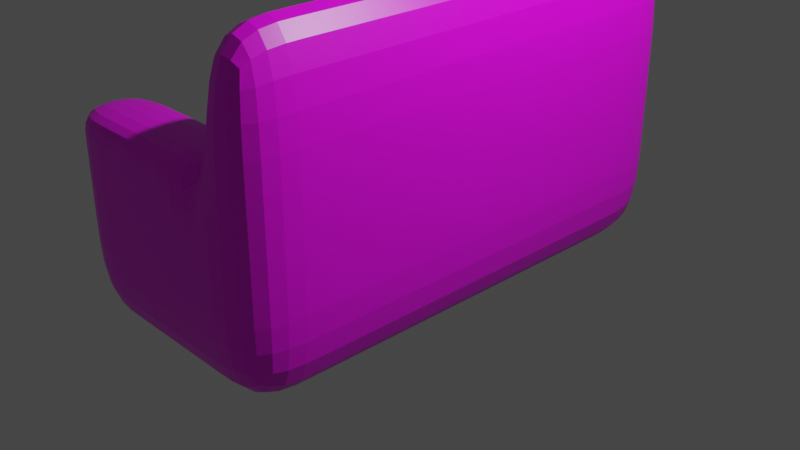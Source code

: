 # Source: Sof_Blender.blend  (saved by Blender 2.93.20; exported with 4.5.12 LTS)
import bpy
from mathutils import Matrix  # noqa: F401  (used for matrix-valued properties, if any)

bpy.ops.wm.read_factory_settings(use_empty=True)
scene = bpy.context.scene
scene.name = 'Scene'

# ---- collections
col_collection = bpy.data.collections.new('Collection'); scene.collection.children.link(col_collection)

# ---- images (referenced by path relative to the original .blend; pixels are not part of the script)
import os
ASSET_DIR = os.environ.get("B2B_ASSET_DIR", "")  # directory of the original .blend (textures are referenced by path, not embedded)
HERE = os.path.dirname(os.path.abspath(__file__))  # packed textures are extracted next to this script under _unpacked/

def load_image(name, relpath, width, height, colorspace="sRGB"):
    """Load a texture the original file referenced (path relative to the .blend, or extracted next to this script)."""
    p = next((c for c in (os.path.join(HERE, relpath), os.path.join(ASSET_DIR, relpath)) if relpath and os.path.exists(c)), "")
    if p:
        img = bpy.data.images.load(p, check_existing=True)
        img.name = name
    else:  # same state as the original file: an image datablock whose file is absent (Cycles renders it pink)
        img = bpy.data.images.new(name, width, height)
        img.source = "FILE"
        img.filepath = "//" + (relpath or name)
    img.colorspace_settings.name = colorspace
    return img
img_texturasofa_jpg = load_image('texturaSofa.jpg', 'texturaSofa.jpg', 1024, 1024, 'sRGB')

# ---- materials (node trees are filled in below, after node groups)
mat_material = bpy.data.materials.new('Material')
mat_material.alpha_threshold = 0.0
mat_material.use_transparent_shadow = False
mat_material.line_color = (0.0, 0.0, 0.0, 1.0)
mat_material_001 = bpy.data.materials.new('Material.001')
mat_material_001.use_transparent_shadow = False

# ---- material node trees
mat_material.use_nodes = True; mat_material.node_tree.nodes.clear()
_N = mat_material.node_tree.nodes; _L = mat_material.node_tree.links
n0 = _N.new('ShaderNodeOutputMaterial'); n0.name = 'Material Output'; n0.location = (300, 300)
n1 = _N.new('ShaderNodeBsdfPrincipled'); n1.name = 'Principled BSDF'; n1.location = (10, 300)
n1.distribution = 'GGX'
n1.subsurface_method = 'BURLEY'
n1.inputs[2].default_value = 0.4
n1.inputs[3].default_value = 1.45
n1.inputs[27].default_value = (0.0, 0.0, 0.0, 1.0)
n2 = _N.new('ShaderNodeTexImage'); n2.name = 'Image Texture'; n2.location = (-280, 280)
n2.image = img_texturasofa_jpg
_L.new(n1.outputs[0], n0.inputs[0])
_L.new(n2.outputs[0], n1.inputs[0])
n0.is_active_output = True
mat_material_001.use_nodes = True; mat_material_001.node_tree.nodes.clear()
_N = mat_material_001.node_tree.nodes; _L = mat_material_001.node_tree.links
n0 = _N.new('ShaderNodeBsdfPrincipled'); n0.name = 'Principled BSDF'; n0.location = (10, 300)
n0.distribution = 'GGX'
n0.subsurface_method = 'BURLEY'
n0.inputs[0].default_value = (0.02038, 0.02038, 0.02038, 1.0)
n0.inputs[3].default_value = 1.45
n0.inputs[27].default_value = (0.0, 0.0, 0.0, 1.0)
n0.inputs[28].default_value = 1.0
n1 = _N.new('ShaderNodeOutputMaterial'); n1.name = 'Material Output'; n1.location = (300, 300)
_L.new(n0.outputs[0], n1.inputs[0])
n1.is_active_output = True

# ---- world
world_world = bpy.data.worlds.new('World'); scene.world = world_world
world_world.use_nodes = True; world_world.node_tree.nodes.clear()
_N = world_world.node_tree.nodes; _L = world_world.node_tree.links
n0 = _N.new('ShaderNodeOutputWorld'); n0.name = 'World Output'; n0.location = (300, 300)
n1 = _N.new('ShaderNodeBackground'); n1.name = 'Background'; n1.location = (10, 300)
n1.inputs[0].default_value = (0.05088, 0.05088, 0.05088, 1.0)
_L.new(n1.outputs[0], n0.inputs[0])
n0.is_active_output = True
world_world.color = (0.05088, 0.05088, 0.05088)
world_world.use_sun_shadow = False
world_world.sun_shadow_jitter_overblur = 0.0

# ---- cameras
cam_camera = bpy.data.cameras.new('Camera')
cam_camera.clip_end = 100.0
cam_camera.ortho_scale = 7.314

# ---- lights
light_light = bpy.data.lights.new('Light', 'POINT')
light_light.transmission_factor = 0.0
light_light.energy = 1000.0
light_light.shadow_soft_size = 0.1
light_light.shadow_maximum_resolution = 0.006
light_light.use_absolute_resolution = True

# ---- meshes
me_cube = bpy.data.meshes.new('Cube')
me_cube.from_pydata([(1.0, 1.0, 1.0), (1.0, 1.0, -1.0), (1.0, -1.0, 1.0), (1.0, -1.0, -1.0), (-1.0, 1.0, 1.0), (-1.0, 1.0, -1.0), (-1.0, -1.0, 1.0), (-1.0, -1.0, -1.0), (-1.0, 0.7143, -1.0), (-1.0, 0.4286, -1.0), (-1.0, 0.1429, -1.0), (-1.0, -0.1429, -1.0), (-1.0, -0.4286, -1.0), (-1.0, -0.7143, -1.0), (1.0, 0.7143, 1.0), (1.0, 0.4286, 1.0), (1.0, 0.1429, 1.0), (1.0, -0.1429, 1.0), (1.0, -0.4286, 1.0), (1.0, -0.7143, 1.0), (-1.0, -0.7143, 1.0), (-1.0, -0.4286, 1.0), (-1.0, -0.1429, 1.0), (-1.0, 0.1429, 1.0), (-1.0, 0.4286, 1.0), (-1.0, 0.7143, 1.0), (1.0, -0.7143, -1.0), (1.0, -0.4286, -1.0), (1.0, -0.1429, -1.0), (1.0, 0.1429, -1.0), (1.0, 0.4286, -1.0), (1.0, 0.7143, -1.0), (0.5, 1.0, -1.0), (0.0, 1.0, -1.0), (-0.5, 1.0, -1.0), (0.5, -1.0, 1.0), (0.0, -1.0, 1.0), (-0.5, -1.0, 1.0), (-0.5, -1.0, -1.0), (0.0, -1.0, -1.0), (0.5, -1.0, -1.0), (-0.5, 1.0, 1.0), (0.0, 1.0, 1.0), (0.5, 1.0, 1.0), (0.5, 0.7143, -1.0), (0.0, 0.7143, -1.0), (-0.5, 0.7143, -1.0), (0.5, 0.4286, -1.0), (0.0, 0.4286, -1.0), (-0.5, 0.4286, -1.0), (0.5, 0.1429, -1.0), (0.0, 0.1429, -1.0), (-0.5, 0.1429, -1.0), (0.5, -0.1429, -1.0), (0.0, -0.1429, -1.0), (-0.5, -0.1429, -1.0), (0.5, -0.4286, -1.0), (0.0, -0.4286, -1.0), (-0.5, -0.4286, -1.0), (0.5, -0.7143, -1.0), (0.0, -0.7143, -1.0), (-0.5, -0.7143, -1.0), (-0.5, 0.7143, 1.0), (0.0, 0.7143, 1.0), (0.5, 0.7143, 1.0), (-0.5, 0.4286, 1.0), (0.0, 0.4286, 1.0), (0.5, 0.4286, 1.0), (-0.5, 0.1429, 1.0), (0.0, 0.1429, 1.0), (0.5, 0.1429, 1.0), (-0.5, -0.1429, 1.0), (0.0, -0.1429, 1.0), (0.5, -0.1429, 1.0), (-0.5, -0.4286, 1.0), (0.0, -0.4286, 1.0), (0.5, -0.4286, 1.0), (-0.5, -0.7143, 1.0), (0.0, -0.7143, 1.0), (0.5, -0.7143, 1.0), (-0.5, -1.0, 2.198), (-1.0, -1.0, 2.198), (1.0, -0.7143, 2.198), (1.0, -1.0, 2.198), (-1.0, 0.7143, 2.198), (-1.0, 1.0, 2.198), (0.5, 1.0, 2.198), (1.0, 1.0, 2.198), (1.0, 0.7143, 2.198), (1.0, 0.4286, 2.198), (1.0, 0.1429, 2.198), (1.0, -0.1429, 2.198), (1.0, -0.4286, 2.198), (-1.0, -0.7143, 2.198), (0.5, 0.7143, 2.198), (0.5, 0.4286, 2.198), (0.5, 0.1429, 2.198), (0.5, -0.1429, 2.198), (0.5, -0.4286, 2.198), (0.5, -0.7143, 2.198), (0.5, -1.0, 2.198), (0.0, -1.0, 2.198), (-0.5, 1.0, 2.198), (0.0, 1.0, 2.198), (-0.5, 0.7143, 2.198), (0.0, 0.7143, 2.198), (-0.5, -0.7143, 2.198), (0.0, -0.7143, 2.198), (1.0, -0.7143, 4.686), (1.0, -1.0, 4.686), (0.5, 1.0, 4.686), (1.0, 1.0, 4.686), (1.0, 0.7143, 4.686), (1.0, 0.4286, 4.686), (1.0, 0.1429, 4.686), (1.0, -0.1429, 4.686), (1.0, -0.4286, 4.686), (0.5, 0.7143, 4.686), (0.5, 0.4286, 4.686), (0.5, 0.1429, 4.686), (0.5, -0.1429, 4.686), (0.5, -0.4286, 4.686), (0.5, -0.7143, 4.686), (0.5, -1.0, 4.686), (-0.5, -1.0, 2.623), (-1.0, -1.0, 2.623), (-1.0, 0.7143, 2.623), (-1.0, 1.0, 2.623), (-1.0, -0.7143, 2.623), (0.5, -1.0, 2.623), (0.0, -1.0, 2.623), (-0.5, 1.0, 2.623), (0.0, 1.0, 2.623), (0.5, 1.0, 2.623), (-0.5, 0.7143, 2.623), (0.0, 0.7143, 2.623), (0.5, 0.7143, 2.623), (-0.5, -0.7143, 2.623), (0.0, -0.7143, 2.623), (0.5, -0.7143, 2.623)], [], [(63, 64, 94, 105), (38, 37, 6, 7), (8, 25, 4, 5), (59, 26, 3, 40), (26, 19, 2, 3), (32, 43, 0, 1), (1, 0, 14, 31), (31, 14, 15, 30), (30, 15, 16, 29), (29, 16, 17, 28), (28, 17, 18, 27), (27, 18, 19, 26), (32, 1, 31, 44), (44, 31, 30, 47), (47, 30, 29, 50), (50, 29, 28, 53), (53, 28, 27, 56), (56, 27, 26, 59), (7, 6, 20, 13), (13, 20, 21, 12), (12, 21, 22, 11), (11, 22, 23, 10), (10, 23, 24, 9), (9, 24, 25, 8), (37, 36, 101, 80), (62, 25, 24, 65), (65, 24, 23, 68), (68, 23, 22, 71), (71, 22, 21, 74), (74, 21, 20, 77), (77, 20, 93, 106), (76, 75, 78, 79), (75, 74, 77, 78), (20, 6, 81, 93), (73, 72, 75, 76), (72, 71, 74, 75), (62, 63, 105, 104), (70, 69, 72, 73), (69, 68, 71, 72), (36, 35, 100, 101), (67, 66, 69, 70), (66, 65, 68, 69), (0, 43, 86, 87), (64, 63, 66, 67), (63, 62, 65, 66), (67, 70, 96, 95), (19, 18, 92, 82), (25, 62, 104, 84), (12, 58, 61, 13), (58, 57, 60, 61), (57, 56, 59, 60), (11, 55, 58, 12), (55, 54, 57, 58), (54, 53, 56, 57), (10, 52, 55, 11), (52, 51, 54, 55), (51, 50, 53, 54), (9, 49, 52, 10), (49, 48, 51, 52), (48, 47, 50, 51), (8, 46, 49, 9), (46, 45, 48, 49), (45, 44, 47, 48), (5, 34, 46, 8), (34, 33, 45, 46), (33, 32, 44, 45), (5, 4, 41, 34), (34, 41, 42, 33), (33, 42, 43, 32), (13, 61, 38, 7), (61, 60, 39, 38), (60, 59, 40, 39), (3, 2, 35, 40), (40, 35, 36, 39), (39, 36, 37, 38), (35, 2, 83, 100), (4, 25, 84, 85), (18, 17, 91, 92), (86, 103, 132, 133), (103, 102, 131, 132), (98, 99, 122, 121), (90, 89, 113, 114), (89, 88, 112, 113), (86, 94, 117, 110), (88, 87, 111, 112), (94, 95, 118, 117), (99, 107, 138, 139), (102, 85, 127, 131), (87, 86, 110, 111), (107, 106, 137, 138), (94, 86, 133, 136), (78, 77, 106, 107), (64, 67, 95, 94), (79, 78, 107, 99), (76, 79, 99, 98), (41, 4, 85, 102), (42, 41, 102, 103), (73, 76, 98, 97), (43, 42, 103, 86), (14, 0, 87, 88), (15, 14, 88, 89), (6, 37, 80, 81), (16, 15, 89, 90), (70, 73, 97, 96), (2, 19, 82, 83), (17, 16, 90, 91), (116, 121, 122, 108), (115, 120, 121, 116), (114, 119, 120, 115), (113, 118, 119, 114), (112, 117, 118, 113), (111, 110, 117, 112), (108, 122, 123, 109), (91, 90, 114, 115), (99, 100, 123, 122), (97, 98, 121, 120), (92, 91, 115, 116), (83, 82, 108, 109), (96, 97, 120, 119), (82, 92, 116, 108), (100, 83, 109, 123), (95, 96, 119, 118), (137, 128, 125, 124), (131, 127, 126, 134), (133, 132, 135, 136), (132, 131, 134, 135), (139, 138, 130, 129), (138, 137, 124, 130), (100, 99, 139, 129), (81, 80, 124, 125), (84, 104, 134, 126), (104, 105, 135, 134), (85, 84, 126, 127), (93, 81, 125, 128), (105, 94, 136, 135), (101, 100, 129, 130), (106, 93, 128, 137), (80, 101, 130, 124)])
_uv = me_cube.uv_layers.new(name='UVMap')
_uv.uv.foreach_set('vector', [0.9548, 0.9999, 5.305e-05, 0.9999, 5.277e-05, 5.278e-05, 0.9548, 5.278e-05, 4.119e-05, 1.0, 4.084e-05, 4.083e-05, 0.9787, 4.083e-05, 0.9787, 1.0, 3.087e-05, 1.0, 3.239e-05, 3.091e-05, 0.9959, 3.088e-05, 0.9959, 1.0, 0.3813, 6.174e-05, 0.3813, 0.9999, 6.174e-05, 0.9999, 6.193e-05, 6.174e-05, 1.0, 0.9794, 4.629e-05, 0.9794, 4.625e-05, 4.627e-05, 1.0, 4.66e-05, 0.05529, 1.0, 0.05529, 4.083e-05, 0.9548, 4.083e-05, 0.9548, 1.0, 3.087e-05, 1.0, 3.266e-05, 3.091e-05, 1.004, 3.088e-05, 1.004, 1.0, 3.087e-05, 1.0, 3.243e-05, 3.088e-05, 1.018, 3.088e-05, 1.018, 1.0, -0.03446, 1.0, -0.03446, 3.088e-05, 1.001, 3.088e-05, 1.001, 1.0, 1.0, 1.015, 4.629e-05, 1.015, 4.625e-05, 4.627e-05, 1.0, 4.657e-05, 1.0, 1.055, 4.629e-05, 1.055, 4.625e-05, 4.627e-05, 1.0, 4.663e-05, 1.0, 0.9641, 4.625e-05, 0.9641, 4.625e-05, 4.627e-05, 1.0, 4.66e-05, 0.3813, 6.174e-05, 0.3813, 0.9999, 6.174e-05, 0.9999, 6.193e-05, 6.174e-05, 0.9999, 0.8564, 9.253e-05, 0.8564, 9.253e-05, 9.253e-05, 0.9999, 9.253e-05, 0.9999, 0.8564, 9.253e-05, 0.8564, 9.253e-05, 9.253e-05, 0.9999, 9.253e-05, 0.3813, 6.174e-05, 0.3813, 0.9999, 6.174e-05, 0.9999, 6.193e-05, 6.174e-05, 0.9999, 0.8564, 9.253e-05, 0.8564, 9.253e-05, 9.253e-05, 0.9999, 9.253e-05, 0.9999, 0.8564, 9.253e-05, 0.8564, 9.253e-05, 9.253e-05, 0.9999, 9.253e-05, 1.0, 0.9787, 4.625e-05, 0.9787, 4.625e-05, 4.627e-05, 1.0, 4.66e-05, 1.0, 0.9771, 4.629e-05, 0.9771, 4.625e-05, 4.627e-05, 1.0, 4.66e-05, 1.0, 0.9659, 4.629e-05, 0.9659, 4.625e-05, 4.627e-05, 1.0, 4.656e-05, 3.087e-05, 1.0, 3.264e-05, 3.088e-05, 0.99, 3.088e-05, 0.99, 1.0, 3.087e-05, 1.0, 3.237e-05, 3.088e-05, 0.9778, 3.088e-05, 0.9778, 1.0, 3.087e-05, 1.0, 3.264e-05, 3.091e-05, 0.9906, 3.088e-05, 0.9906, 1.0, 0.9612, 0.9999, 5.277e-05, 0.9999, 5.291e-05, 5.278e-05, 0.9612, 5.293e-05, 9.26e-05, 9.253e-05, 0.9999, 9.282e-05, 0.9999, 0.8564, 9.253e-05, 0.8564, 9.26e-05, 9.253e-05, 0.9999, 9.282e-05, 0.9999, 0.8564, 9.253e-05, 0.8564, 9.253e-05, 9.253e-05, 0.9999, 9.253e-05, 0.9999, 0.8564, 9.267e-05, 0.8564, 0.006462, -0.0001282, 0.8751, -0.0001282, 0.8751, 0.7438, 0.006462, 0.7438, 9.26e-05, 9.253e-05, 0.9999, 9.282e-05, 0.9999, 0.8564, 9.253e-05, 0.8564, 5.291e-05, 5.278e-05, 0.953, 5.284e-05, 0.953, 0.9999, 5.277e-05, 0.9999, 9.26e-05, 9.253e-05, 0.9999, 9.253e-05, 0.9999, 0.8564, 9.253e-05, 0.8564, 9.258e-05, 9.253e-05, 0.9999, 9.253e-05, 0.9999, 0.8564, 9.253e-05, 0.8564, 0.9833, 1.0, 3.989e-05, 1.0, 4.014e-05, 3.988e-05, 0.9833, 3.988e-05, 9.26e-05, 9.253e-05, 0.9999, 9.253e-05, 0.9999, 0.8564, 9.253e-05, 0.8564, -0.001388, -0.002855, 0.8321, -0.002855, 0.8321, 0.711, -0.001388, 0.711, 0.9932, 0.9999, 5.306e-05, 0.9999, 5.277e-05, 5.278e-05, 0.9932, 5.278e-05, 9.253e-05, 9.282e-05, 0.9999, 9.253e-05, 0.9999, 0.8564, 9.253e-05, 0.8564, 9.253e-05, 9.282e-05, 0.9999, 9.253e-05, 0.9999, 0.8564, 9.263e-05, 0.8564, 0.9861, 0.9999, 5.277e-05, 0.9999, 5.291e-05, 5.278e-05, 0.9861, 5.293e-05, 9.26e-05, 9.253e-05, 0.9999, 9.253e-05, 0.9999, 0.8564, 9.253e-05, 0.8564, 9.258e-05, 9.253e-05, 0.9999, 9.253e-05, 0.9999, 0.8564, 9.253e-05, 0.8564, 5.281e-05, 5.277e-05, 0.2785, 5.285e-05, 0.2785, 0.9999, 5.277e-05, 0.9999, 9.26e-05, 9.253e-05, 0.9999, 9.253e-05, 0.9999, 0.8564, 9.253e-05, 0.8564, 9.258e-05, 9.253e-05, 0.9999, 9.253e-05, 0.9999, 0.8564, 9.253e-05, 0.8564, 0.005301, 0.9689, 0.005301, 0.07442, 0.9971, 0.07442, 0.9971, 0.9689, 0.969, 1.0, 3.989e-05, 1.0, 4.051e-05, 3.988e-05, 0.969, 3.988e-05, 0.9641, 0.9999, 5.305e-05, 0.9999, 5.277e-05, 5.278e-05, 0.9641, 5.278e-05, 0.9999, 0.8564, 9.253e-05, 0.8564, 9.26e-05, 9.253e-05, 0.9999, 9.282e-05, 0.9999, 0.8564, 9.253e-05, 0.8564, 9.258e-05, 9.253e-05, 0.9999, 9.253e-05, 0.9999, 0.8564, 9.253e-05, 0.8564, 9.26e-05, 9.253e-05, 0.9999, 9.282e-05, 0.9999, 0.8564, 9.253e-05, 0.8564, 9.26e-05, 9.253e-05, 0.9999, 9.282e-05, 0.9999, 0.8564, 9.253e-05, 0.8564, 9.258e-05, 9.253e-05, 0.9999, 9.253e-05, 0.9999, 0.8564, 9.253e-05, 0.8564, 9.26e-05, 9.253e-05, 0.9999, 9.282e-05, 0.3813, 6.174e-05, 0.3813, 0.9999, 6.174e-05, 0.9999, 6.184e-05, 6.193e-05, 0.3813, 6.174e-05, 0.3813, 0.9999, 6.174e-05, 0.9999, 6.193e-05, 6.174e-05, 0.3813, 6.175e-05, 0.3813, 0.9999, 6.174e-05, 0.9999, 6.193e-05, 6.174e-05, 0.9999, 0.8564, 9.253e-05, 0.8564, 9.26e-05, 9.253e-05, 0.9999, 9.282e-05, 0.9999, 0.8564, 9.253e-05, 0.8564, 9.258e-05, 9.253e-05, 0.9999, 9.253e-05, 0.9999, 0.8564, 9.253e-05, 0.8564, 9.26e-05, 9.253e-05, 0.9999, 9.282e-05, 0.9999, 0.8564, 9.253e-05, 0.8564, 9.26e-05, 9.253e-05, 0.9999, 9.282e-05, 0.9999, 0.8564, 9.253e-05, 0.8564, 9.258e-05, 9.253e-05, 0.9999, 9.253e-05, 0.9999, 0.8564, 9.253e-05, 0.8564, 9.26e-05, 9.253e-05, 0.9999, 9.282e-05, 0.3813, 6.174e-05, 0.3813, 0.9999, 6.174e-05, 0.9999, 6.184e-05, 6.193e-05, 0.3813, 6.174e-05, 0.3813, 0.9999, 6.174e-05, 0.9999, 6.193e-05, 6.174e-05, 0.3813, 6.175e-05, 0.3813, 0.9999, 6.174e-05, 0.9999, 6.193e-05, 6.174e-05, 0.03154, 1.0, 0.03154, 4.083e-05, 0.9887, 4.083e-05, 0.9887, 1.0, 0.03018, 1.0, 0.03018, 4.083e-05, 0.9037, 4.083e-05, 0.9037, 1.0, 0.1127, 1.0, 0.1127, 4.083e-05, 0.8923, 4.083e-05, 0.8923, 1.0, 0.3813, 6.174e-05, 0.3813, 0.9999, 6.174e-05, 0.9999, 6.184e-05, 6.193e-05, 0.3813, 6.174e-05, 0.3813, 0.9999, 6.174e-05, 0.9999, 6.193e-05, 6.174e-05, 0.3813, 6.175e-05, 0.3813, 0.9999, 6.174e-05, 0.9999, 6.193e-05, 6.174e-05, 4.119e-05, 1.0, 4.084e-05, 4.083e-05, 0.9785, 4.083e-05, 0.9785, 1.0, 4.12e-05, 1.0, 4.084e-05, 4.083e-05, 0.9941, 4.083e-05, 0.9941, 1.0, 4.118e-05, 1.0, 4.084e-05, 4.083e-05, 0.9516, 4.083e-05, 0.9516, 1.0, 0.9661, 0.9999, 5.277e-05, 0.9999, 5.291e-05, 5.278e-05, 0.9661, 5.293e-05, 0.9773, 1.0, 4.039e-05, 1.0, 3.989e-05, 3.988e-05, 0.9773, 3.988e-05, 1.007, 1.0, 3.989e-05, 1.0, 4.053e-05, 3.988e-05, 1.007, 3.988e-05, 8.863e-05, 8.857e-05, 0.7847, 8.857e-05, 0.7847, 0.9999, 8.857e-05, 0.9999, 8.858e-05, 8.857e-05, 0.7847, 8.857e-05, 0.7847, 0.9999, 8.857e-05, 0.9999, 0.01516, 1.001, 0.01516, -0.0007554, 0.9098, -0.000755, 0.9098, 1.001, 0.9796, 1.0, 0.01282, 1.0, 0.01282, 2.769e-05, 0.9796, 2.769e-05, 0.01181, 2.769e-05, 0.9948, 2.769e-05, 0.9948, 1.0, 0.01181, 1.0, 0.8316, 0.002353, 0.8316, 0.9976, 0.1645, 0.9976, 0.1645, 0.002353, 0.9135, 1.0, 0.09784, 1.0, 0.09784, 2.769e-05, 0.9135, 2.769e-05, 0.9632, 0.006844, 0.9632, 0.9932, 0.1188, 0.9932, 0.1188, 0.006844, 8.863e-05, 8.857e-05, 0.7847, 8.857e-05, 0.7847, 0.9999, 8.857e-05, 0.9999, 8.857e-05, 8.857e-05, 0.7847, 8.857e-05, 0.7847, 0.9999, 8.857e-05, 0.9999, 3.862e-05, 3.663e-05, 0.9848, 3.669e-05, 0.9848, 1.0, 3.662e-05, 1.0, 8.858e-05, 8.857e-05, 0.7847, 8.857e-05, 0.7847, 0.9999, 8.857e-05, 0.9999, 0.6875, 0.5357, 0.6875, 0.5, 0.6875, 0.5, 0.6875, 0.5357, 5.29e-05, 5.278e-05, 0.9294, 5.284e-05, 0.9294, 0.9999, 5.277e-05, 0.9999, 0.002382, 0.9902, 0.002382, 0.009769, 0.9608, 0.00977, 0.9608, 0.9902, 5.291e-05, 5.278e-05, 0.9767, 5.284e-05, 0.9767, 0.9999, 5.277e-05, 0.9999, 0.9999, 5.979e-05, 0.9999, 0.9431, 5.977e-05, 0.9431, 5.977e-05, 5.979e-05, 0.08119, 5.278e-05, 0.9187, 5.284e-05, 0.9187, 0.9999, 0.08119, 0.9999, 0.04887, 5.278e-05, 0.9663, 5.284e-05, 0.9663, 0.9999, 0.04887, 0.9999, 0.01519, 0.9929, 0.01519, 0.05889, 1.002, 0.05889, 1.002, 0.9929, 0.08039, 5.278e-05, 0.8941, 5.284e-05, 0.8941, 0.9999, 0.08039, 0.9999, 0.9897, 1.0, 4.065e-05, 1.0, 3.989e-05, 4.005e-05, 0.9897, 3.988e-05, 0.9999, 5.979e-05, 0.9999, 0.9874, 5.977e-05, 0.9874, 5.977e-05, 5.995e-05, 0.9631, 0.9999, 5.277e-05, 0.9999, 5.291e-05, 5.278e-05, 0.9631, 5.293e-05, 0.9935, 1.0, 0.02153, 1.0, 0.02153, 3.988e-05, 0.9935, 3.988e-05, 0.009041, 0.9825, 0.009041, 0.04904, 0.9934, 0.04904, 0.9934, 0.9825, 0.9596, 1.0, 3.989e-05, 1.0, 4.038e-05, 3.988e-05, 0.9596, 3.988e-05, 0.9465, 1.0, 4.049e-05, 1.0, 3.989e-05, 3.988e-05, 0.9465, 3.988e-05, 9.253e-05, 9.253e-05, 0.9999, 9.253e-05, 0.9999, 0.8564, 9.253e-05, 0.8564, 9.253e-05, 9.253e-05, 0.9999, 9.253e-05, 0.9999, 0.8564, 9.253e-05, 0.8564, 9.253e-05, 9.253e-05, 0.9999, 9.253e-05, 0.9999, 0.8564, 9.282e-05, 0.8564, 9.253e-05, 9.253e-05, 0.9999, 9.253e-05, 0.9999, 0.8564, 9.253e-05, 0.8564, 9.253e-05, 9.253e-05, 0.9999, 9.253e-05, 0.9999, 0.8564, 9.253e-05, 0.8564, 9.253e-05, 9.253e-05, 0.9999, 9.253e-05, 0.9999, 0.8564, 9.282e-05, 0.8564, 9.253e-05, 9.253e-05, 0.9999, 9.253e-05, 0.9999, 0.8564, 9.282e-05, 0.8564, 0.9497, 1.0, 0.03625, 1.0, 0.03625, 2.769e-05, 0.9497, 2.769e-05, 0.9692, 1.0, 2.768e-05, 1.0, 2.817e-05, 2.769e-05, 0.9692, 2.769e-05, -0.000384, 0.9909, -0.000384, -0.006152, 1.007, -0.006152, 1.007, 0.9909, 0.9727, 1.0, 0.05384, 1.0, 0.05384, 2.769e-05, 0.9727, 2.769e-05, 0.9885, 1.0, 2.768e-05, 1.0, 2.843e-05, 2.769e-05, 0.9885, 2.769e-05, 1.001, -0.002147, 1.001, 1.002, -0.003219, 1.002, -0.003219, -0.002147, 0.9792, 1.0, 2.768e-05, 1.0, 2.855e-05, 2.769e-05, 0.9792, 2.769e-05, 3.849e-05, 3.663e-05, 0.9204, 3.669e-05, 0.9204, 1.0, 3.662e-05, 1.0, 0.9535, 0.002085, 0.9535, 0.9838, 0.02347, 0.9838, 0.02347, 0.002084, 9.253e-05, 9.311e-05, 0.9999, 9.253e-05, 0.9999, 0.8564, 9.267e-05, 0.8564, 9.253e-05, 9.311e-05, 0.9999, 9.253e-05, 0.9999, 0.8564, 9.267e-05, 0.8564, 9.253e-05, 9.311e-05, 0.9999, 9.253e-05, 0.9999, 0.8564, 9.26e-05, 0.8564, 9.253e-05, 9.311e-05, 0.9999, 9.253e-05, 0.9999, 0.8564, 9.263e-05, 0.8564, 9.253e-05, 9.311e-05, 0.9999, 9.253e-05, 0.9999, 0.8564, 9.26e-05, 0.8564, 9.253e-05, 9.311e-05, 0.9999, 9.253e-05, 0.9999, 0.8564, 9.263e-05, 0.8564, 0.6875, 0.75, 0.6875, 0.7143, 0.6875, 0.7143, 0.6875, 0.75, 0.7847, 0.9999, 8.857e-05, 0.9999, 8.868e-05, 8.857e-05, 0.7847, 8.857e-05, 0.7847, 0.9999, 8.857e-05, 0.9999, 8.868e-05, 8.857e-05, 0.7847, 8.857e-05, 0.7847, 0.9999, 8.857e-05, 0.9999, 8.858e-05, 8.857e-05, 0.7847, 8.857e-05, 0.4484, 0.9999, 6.695e-05, 0.9999, 6.707e-05, 6.695e-05, 0.4484, 6.695e-05, 0.9926, 0.0001003, 0.9926, 0.9999, 9.962e-05, 0.9999, 9.962e-05, 9.962e-05, 0.5673, 7.531e-05, 0.5673, 0.9999, 7.531e-05, 0.9999, 7.531e-05, 7.533e-05, 0.5673, 7.531e-05, 0.5673, 0.9999, 7.531e-05, 0.9999, 7.531e-05, 7.533e-05, 8.857e-05, 8.857e-05, 0.7847, 8.857e-05, 0.7847, 0.9999, 8.857e-05, 0.9999, 0.7847, 0.9999, 8.857e-05, 0.9999, 8.858e-05, 8.857e-05, 0.7847, 8.857e-05])
me_cube.materials.append(mat_material)
me_cube.use_remesh_preserve_volume = False
me_cube.use_remesh_preserve_attributes = False
me_cube.use_mirror_vertex_groups = False
me_cube.update()
me_cylinder = bpy.data.meshes.new('Cylinder')
me_cylinder.from_pydata([(0.0, 1.0, -1.0), (0.0, 1.0, 1.0), (0.1951, 0.9808, -1.0), (0.1951, 0.9808, 1.0), (0.3827, 0.9239, -1.0), (0.3827, 0.9239, 1.0), (0.5556, 0.8315, -1.0), (0.5556, 0.8315, 1.0), (0.7071, 0.7071, -1.0), (0.7071, 0.7071, 1.0), (0.8315, 0.5556, -1.0), (0.8315, 0.5556, 1.0), (0.9239, 0.3827, -1.0), (0.9239, 0.3827, 1.0), (0.9808, 0.1951, -1.0), (0.9808, 0.1951, 1.0), (1.0, -4.371e-08, -1.0), (1.0, -4.371e-08, 1.0), (0.9808, -0.1951, -1.0), (0.9808, -0.1951, 1.0), (0.9239, -0.3827, -1.0), (0.9239, -0.3827, 1.0), (0.8315, -0.5556, -1.0), (0.8315, -0.5556, 1.0), (0.7071, -0.7071, -1.0), (0.7071, -0.7071, 1.0), (0.5556, -0.8315, -1.0), (0.5556, -0.8315, 1.0), (0.3827, -0.9239, -1.0), (0.3827, -0.9239, 1.0), (0.1951, -0.9808, -1.0), (0.1951, -0.9808, 1.0), (-8.742e-08, -1.0, -1.0), (-8.742e-08, -1.0, 1.0), (-0.1951, -0.9808, -1.0), (-0.1951, -0.9808, 1.0), (-0.3827, -0.9239, -1.0), (-0.3827, -0.9239, 1.0), (-0.5556, -0.8315, -1.0), (-0.5556, -0.8315, 1.0), (-0.7071, -0.7071, -1.0), (-0.7071, -0.7071, 1.0), (-0.8315, -0.5556, -1.0), (-0.8315, -0.5556, 1.0), (-0.9239, -0.3827, -1.0), (-0.9239, -0.3827, 1.0), (-0.9808, -0.1951, -1.0), (-0.9808, -0.1951, 1.0), (-1.0, 1.192e-08, -1.0), (-1.0, 1.192e-08, 1.0), (-0.9808, 0.1951, -1.0), (-0.9808, 0.1951, 1.0), (-0.9239, 0.3827, -1.0), (-0.9239, 0.3827, 1.0), (-0.8315, 0.5556, -1.0), (-0.8315, 0.5556, 1.0), (-0.7071, 0.7071, -1.0), (-0.7071, 0.7071, 1.0), (-0.5556, 0.8315, -1.0), (-0.5556, 0.8315, 1.0), (-0.3827, 0.9239, -1.0), (-0.3827, 0.9239, 1.0), (-0.1951, 0.9808, -1.0), (-0.1951, 0.9808, 1.0)], [], [(0, 1, 3, 2), (2, 3, 5, 4), (4, 5, 7, 6), (6, 7, 9, 8), (8, 9, 11, 10), (10, 11, 13, 12), (12, 13, 15, 14), (14, 15, 17, 16), (16, 17, 19, 18), (18, 19, 21, 20), (20, 21, 23, 22), (22, 23, 25, 24), (24, 25, 27, 26), (26, 27, 29, 28), (28, 29, 31, 30), (30, 31, 33, 32), (32, 33, 35, 34), (34, 35, 37, 36), (36, 37, 39, 38), (38, 39, 41, 40), (40, 41, 43, 42), (42, 43, 45, 44), (44, 45, 47, 46), (46, 47, 49, 48), (48, 49, 51, 50), (50, 51, 53, 52), (52, 53, 55, 54), (54, 55, 57, 56), (56, 57, 59, 58), (58, 59, 61, 60), (3, 1, 63, 61, 59, 57, 55, 53, 51, 49, 47, 45, 43, 41, 39, 37, 35, 33, 31, 29, 27, 25, 23, 21, 19, 17, 15, 13, 11, 9, 7, 5), (60, 61, 63, 62), (62, 63, 1, 0), (0, 2, 4, 6, 8, 10, 12, 14, 16, 18, 20, 22, 24, 26, 28, 30, 32, 34, 36, 38, 40, 42, 44, 46, 48, 50, 52, 54, 56, 58, 60, 62)])
_uv = me_cylinder.uv_layers.new(name='UVMap')
_uv.uv.foreach_set('vector', [1.0, 0.5, 1.0, 1.0, 0.9688, 1.0, 0.9688, 0.5, 0.9688, 0.5, 0.9688, 1.0, 0.9375, 1.0, 0.9375, 0.5, 0.9375, 0.5, 0.9375, 1.0, 0.9062, 1.0, 0.9062, 0.5, 0.9062, 0.5, 0.9062, 1.0, 0.875, 1.0, 0.875, 0.5, 0.875, 0.5, 0.875, 1.0, 0.8438, 1.0, 0.8438, 0.5, 0.8438, 0.5, 0.8438, 1.0, 0.8125, 1.0, 0.8125, 0.5, 0.8125, 0.5, 0.8125, 1.0, 0.7812, 1.0, 0.7812, 0.5, 0.7812, 0.5, 0.7812, 1.0, 0.75, 1.0, 0.75, 0.5, 0.75, 0.5, 0.75, 1.0, 0.7188, 1.0, 0.7188, 0.5, 0.7188, 0.5, 0.7188, 1.0, 0.6875, 1.0, 0.6875, 0.5, 0.6875, 0.5, 0.6875, 1.0, 0.6562, 1.0, 0.6562, 0.5, 0.6562, 0.5, 0.6562, 1.0, 0.625, 1.0, 0.625, 0.5, 0.625, 0.5, 0.625, 1.0, 0.5938, 1.0, 0.5938, 0.5, 0.5938, 0.5, 0.5938, 1.0, 0.5625, 1.0, 0.5625, 0.5, 0.5625, 0.5, 0.5625, 1.0, 0.5312, 1.0, 0.5312, 0.5, 0.5312, 0.5, 0.5312, 1.0, 0.5, 1.0, 0.5, 0.5, 0.5, 0.5, 0.5, 1.0, 0.4688, 1.0, 0.4688, 0.5, 0.4688, 0.5, 0.4688, 1.0, 0.4375, 1.0, 0.4375, 0.5, 0.4375, 0.5, 0.4375, 1.0, 0.4062, 1.0, 0.4062, 0.5, 0.4062, 0.5, 0.4062, 1.0, 0.375, 1.0, 0.375, 0.5, 0.375, 0.5, 0.375, 1.0, 0.3438, 1.0, 0.3438, 0.5, 0.3438, 0.5, 0.3438, 1.0, 0.3125, 1.0, 0.3125, 0.5, 0.3125, 0.5, 0.3125, 1.0, 0.2812, 1.0, 0.2812, 0.5, 0.2812, 0.5, 0.2812, 1.0, 0.25, 1.0, 0.25, 0.5, 0.25, 0.5, 0.25, 1.0, 0.2188, 1.0, 0.2188, 0.5, 0.2188, 0.5, 0.2188, 1.0, 0.1875, 1.0, 0.1875, 0.5, 0.1875, 0.5, 0.1875, 1.0, 0.1562, 1.0, 0.1562, 0.5, 0.1562, 0.5, 0.1562, 1.0, 0.125, 1.0, 0.125, 0.5, 0.125, 0.5, 0.125, 1.0, 0.09375, 1.0, 0.09375, 0.5, 0.09375, 0.5, 0.09375, 1.0, 0.0625, 1.0, 0.0625, 0.5, 0.2968, 0.4854, 0.25, 0.49, 0.2032, 0.4854, 0.1582, 0.4717, 0.1167, 0.4496, 0.08029, 0.4197, 0.05045, 0.3833, 0.02827, 0.3418, 0.01461, 0.2968, 0.01, 0.25, 0.01461, 0.2032, 0.02827, 0.1582, 0.05045, 0.1167, 0.08029, 0.08029, 0.1167, 0.05045, 0.1582, 0.02827, 0.2032, 0.01461, 0.25, 0.01, 0.2968, 0.01461, 0.3418, 0.02827, 0.3833, 0.05045, 0.4197, 0.08029, 0.4496, 0.1167, 0.4717, 0.1582, 0.4854, 0.2032, 0.49, 0.25, 0.4854, 0.2968, 0.4717, 0.3418, 0.4496, 0.3833, 0.4197, 0.4197, 0.3833, 0.4496, 0.3418, 0.4717, 0.0625, 0.5, 0.0625, 1.0, 0.03125, 1.0, 0.03125, 0.5, 0.03125, 0.5, 0.03125, 1.0, 0.0, 1.0, 0.0, 0.5, 0.75, 0.49, 0.7968, 0.4854, 0.8418, 0.4717, 0.8833, 0.4496, 0.9197, 0.4197, 0.9496, 0.3833, 0.9717, 0.3418, 0.9854, 0.2968, 0.99, 0.25, 0.9854, 0.2032, 0.9717, 0.1582, 0.9496, 0.1167, 0.9197, 0.08029, 0.8833, 0.05045, 0.8418, 0.02827, 0.7968, 0.01461, 0.75, 0.01, 0.7032, 0.01461, 0.6582, 0.02827, 0.6167, 0.05045, 0.5803, 0.08029, 0.5504, 0.1167, 0.5283, 0.1582, 0.5146, 0.2032, 0.51, 0.25, 0.5146, 0.2968, 0.5283, 0.3418, 0.5504, 0.3833, 0.5803, 0.4197, 0.6167, 0.4496, 0.6582, 0.4717, 0.7032, 0.4854])
me_cylinder.materials.append(mat_material_001)
me_cylinder.use_remesh_fix_poles = True
me_cylinder.use_remesh_preserve_attributes = False
me_cylinder.update()
me_cylinder_001 = bpy.data.meshes.new('Cylinder.001')
me_cylinder_001.from_pydata([(0.0, 1.0, -1.0), (0.0, 1.0, 1.0), (0.1951, 0.9808, -1.0), (0.1951, 0.9808, 1.0), (0.3827, 0.9239, -1.0), (0.3827, 0.9239, 1.0), (0.5556, 0.8315, -1.0), (0.5556, 0.8315, 1.0), (0.7071, 0.7071, -1.0), (0.7071, 0.7071, 1.0), (0.8315, 0.5556, -1.0), (0.8315, 0.5556, 1.0), (0.9239, 0.3827, -1.0), (0.9239, 0.3827, 1.0), (0.9808, 0.1951, -1.0), (0.9808, 0.1951, 1.0), (1.0, -4.371e-08, -1.0), (1.0, -4.371e-08, 1.0), (0.9808, -0.1951, -1.0), (0.9808, -0.1951, 1.0), (0.9239, -0.3827, -1.0), (0.9239, -0.3827, 1.0), (0.8315, -0.5556, -1.0), (0.8315, -0.5556, 1.0), (0.7071, -0.7071, -1.0), (0.7071, -0.7071, 1.0), (0.5556, -0.8315, -1.0), (0.5556, -0.8315, 1.0), (0.3827, -0.9239, -1.0), (0.3827, -0.9239, 1.0), (0.1951, -0.9808, -1.0), (0.1951, -0.9808, 1.0), (-8.742e-08, -1.0, -1.0), (-8.742e-08, -1.0, 1.0), (-0.1951, -0.9808, -1.0), (-0.1951, -0.9808, 1.0), (-0.3827, -0.9239, -1.0), (-0.3827, -0.9239, 1.0), (-0.5556, -0.8315, -1.0), (-0.5556, -0.8315, 1.0), (-0.7071, -0.7071, -1.0), (-0.7071, -0.7071, 1.0), (-0.8315, -0.5556, -1.0), (-0.8315, -0.5556, 1.0), (-0.9239, -0.3827, -1.0), (-0.9239, -0.3827, 1.0), (-0.9808, -0.1951, -1.0), (-0.9808, -0.1951, 1.0), (-1.0, 1.192e-08, -1.0), (-1.0, 1.192e-08, 1.0), (-0.9808, 0.1951, -1.0), (-0.9808, 0.1951, 1.0), (-0.9239, 0.3827, -1.0), (-0.9239, 0.3827, 1.0), (-0.8315, 0.5556, -1.0), (-0.8315, 0.5556, 1.0), (-0.7071, 0.7071, -1.0), (-0.7071, 0.7071, 1.0), (-0.5556, 0.8315, -1.0), (-0.5556, 0.8315, 1.0), (-0.3827, 0.9239, -1.0), (-0.3827, 0.9239, 1.0), (-0.1951, 0.9808, -1.0), (-0.1951, 0.9808, 1.0)], [], [(0, 1, 3, 2), (2, 3, 5, 4), (4, 5, 7, 6), (6, 7, 9, 8), (8, 9, 11, 10), (10, 11, 13, 12), (12, 13, 15, 14), (14, 15, 17, 16), (16, 17, 19, 18), (18, 19, 21, 20), (20, 21, 23, 22), (22, 23, 25, 24), (24, 25, 27, 26), (26, 27, 29, 28), (28, 29, 31, 30), (30, 31, 33, 32), (32, 33, 35, 34), (34, 35, 37, 36), (36, 37, 39, 38), (38, 39, 41, 40), (40, 41, 43, 42), (42, 43, 45, 44), (44, 45, 47, 46), (46, 47, 49, 48), (48, 49, 51, 50), (50, 51, 53, 52), (52, 53, 55, 54), (54, 55, 57, 56), (56, 57, 59, 58), (58, 59, 61, 60), (3, 1, 63, 61, 59, 57, 55, 53, 51, 49, 47, 45, 43, 41, 39, 37, 35, 33, 31, 29, 27, 25, 23, 21, 19, 17, 15, 13, 11, 9, 7, 5), (60, 61, 63, 62), (62, 63, 1, 0), (0, 2, 4, 6, 8, 10, 12, 14, 16, 18, 20, 22, 24, 26, 28, 30, 32, 34, 36, 38, 40, 42, 44, 46, 48, 50, 52, 54, 56, 58, 60, 62)])
_uv = me_cylinder_001.uv_layers.new(name='UVMap')
_uv.uv.foreach_set('vector', [1.0, 0.5, 1.0, 1.0, 0.9688, 1.0, 0.9688, 0.5, 0.9688, 0.5, 0.9688, 1.0, 0.9375, 1.0, 0.9375, 0.5, 0.9375, 0.5, 0.9375, 1.0, 0.9062, 1.0, 0.9062, 0.5, 0.9062, 0.5, 0.9062, 1.0, 0.875, 1.0, 0.875, 0.5, 0.875, 0.5, 0.875, 1.0, 0.8438, 1.0, 0.8438, 0.5, 0.8438, 0.5, 0.8438, 1.0, 0.8125, 1.0, 0.8125, 0.5, 0.8125, 0.5, 0.8125, 1.0, 0.7812, 1.0, 0.7812, 0.5, 0.7812, 0.5, 0.7812, 1.0, 0.75, 1.0, 0.75, 0.5, 0.75, 0.5, 0.75, 1.0, 0.7188, 1.0, 0.7188, 0.5, 0.7188, 0.5, 0.7188, 1.0, 0.6875, 1.0, 0.6875, 0.5, 0.6875, 0.5, 0.6875, 1.0, 0.6562, 1.0, 0.6562, 0.5, 0.6562, 0.5, 0.6562, 1.0, 0.625, 1.0, 0.625, 0.5, 0.625, 0.5, 0.625, 1.0, 0.5938, 1.0, 0.5938, 0.5, 0.5938, 0.5, 0.5938, 1.0, 0.5625, 1.0, 0.5625, 0.5, 0.5625, 0.5, 0.5625, 1.0, 0.5312, 1.0, 0.5312, 0.5, 0.5312, 0.5, 0.5312, 1.0, 0.5, 1.0, 0.5, 0.5, 0.5, 0.5, 0.5, 1.0, 0.4688, 1.0, 0.4688, 0.5, 0.4688, 0.5, 0.4688, 1.0, 0.4375, 1.0, 0.4375, 0.5, 0.4375, 0.5, 0.4375, 1.0, 0.4062, 1.0, 0.4062, 0.5, 0.4062, 0.5, 0.4062, 1.0, 0.375, 1.0, 0.375, 0.5, 0.375, 0.5, 0.375, 1.0, 0.3438, 1.0, 0.3438, 0.5, 0.3438, 0.5, 0.3438, 1.0, 0.3125, 1.0, 0.3125, 0.5, 0.3125, 0.5, 0.3125, 1.0, 0.2812, 1.0, 0.2812, 0.5, 0.2812, 0.5, 0.2812, 1.0, 0.25, 1.0, 0.25, 0.5, 0.25, 0.5, 0.25, 1.0, 0.2188, 1.0, 0.2188, 0.5, 0.2188, 0.5, 0.2188, 1.0, 0.1875, 1.0, 0.1875, 0.5, 0.1875, 0.5, 0.1875, 1.0, 0.1562, 1.0, 0.1562, 0.5, 0.1562, 0.5, 0.1562, 1.0, 0.125, 1.0, 0.125, 0.5, 0.125, 0.5, 0.125, 1.0, 0.09375, 1.0, 0.09375, 0.5, 0.09375, 0.5, 0.09375, 1.0, 0.0625, 1.0, 0.0625, 0.5, 0.2968, 0.4854, 0.25, 0.49, 0.2032, 0.4854, 0.1582, 0.4717, 0.1167, 0.4496, 0.08029, 0.4197, 0.05045, 0.3833, 0.02827, 0.3418, 0.01461, 0.2968, 0.01, 0.25, 0.01461, 0.2032, 0.02827, 0.1582, 0.05045, 0.1167, 0.08029, 0.08029, 0.1167, 0.05045, 0.1582, 0.02827, 0.2032, 0.01461, 0.25, 0.01, 0.2968, 0.01461, 0.3418, 0.02827, 0.3833, 0.05045, 0.4197, 0.08029, 0.4496, 0.1167, 0.4717, 0.1582, 0.4854, 0.2032, 0.49, 0.25, 0.4854, 0.2968, 0.4717, 0.3418, 0.4496, 0.3833, 0.4197, 0.4197, 0.3833, 0.4496, 0.3418, 0.4717, 0.0625, 0.5, 0.0625, 1.0, 0.03125, 1.0, 0.03125, 0.5, 0.03125, 0.5, 0.03125, 1.0, 0.0, 1.0, 0.0, 0.5, 0.75, 0.49, 0.7968, 0.4854, 0.8418, 0.4717, 0.8833, 0.4496, 0.9197, 0.4197, 0.9496, 0.3833, 0.9717, 0.3418, 0.9854, 0.2968, 0.99, 0.25, 0.9854, 0.2032, 0.9717, 0.1582, 0.9496, 0.1167, 0.9197, 0.08029, 0.8833, 0.05045, 0.8418, 0.02827, 0.7968, 0.01461, 0.75, 0.01, 0.7032, 0.01461, 0.6582, 0.02827, 0.6167, 0.05045, 0.5803, 0.08029, 0.5504, 0.1167, 0.5283, 0.1582, 0.5146, 0.2032, 0.51, 0.25, 0.5146, 0.2968, 0.5283, 0.3418, 0.5504, 0.3833, 0.5803, 0.4197, 0.6167, 0.4496, 0.6582, 0.4717, 0.7032, 0.4854])
me_cylinder_001.materials.append(mat_material_001)
me_cylinder_001.use_remesh_fix_poles = True
me_cylinder_001.use_remesh_preserve_attributes = False
me_cylinder_001.update()
me_cylinder_002 = bpy.data.meshes.new('Cylinder.002')
me_cylinder_002.from_pydata([(0.0, 1.0, -1.0), (0.0, 1.0, 1.0), (0.1951, 0.9808, -1.0), (0.1951, 0.9808, 1.0), (0.3827, 0.9239, -1.0), (0.3827, 0.9239, 1.0), (0.5556, 0.8315, -1.0), (0.5556, 0.8315, 1.0), (0.7071, 0.7071, -1.0), (0.7071, 0.7071, 1.0), (0.8315, 0.5556, -1.0), (0.8315, 0.5556, 1.0), (0.9239, 0.3827, -1.0), (0.9239, 0.3827, 1.0), (0.9808, 0.1951, -1.0), (0.9808, 0.1951, 1.0), (1.0, -4.371e-08, -1.0), (1.0, -4.371e-08, 1.0), (0.9808, -0.1951, -1.0), (0.9808, -0.1951, 1.0), (0.9239, -0.3827, -1.0), (0.9239, -0.3827, 1.0), (0.8315, -0.5556, -1.0), (0.8315, -0.5556, 1.0), (0.7071, -0.7071, -1.0), (0.7071, -0.7071, 1.0), (0.5556, -0.8315, -1.0), (0.5556, -0.8315, 1.0), (0.3827, -0.9239, -1.0), (0.3827, -0.9239, 1.0), (0.1951, -0.9808, -1.0), (0.1951, -0.9808, 1.0), (-8.742e-08, -1.0, -1.0), (-8.742e-08, -1.0, 1.0), (-0.1951, -0.9808, -1.0), (-0.1951, -0.9808, 1.0), (-0.3827, -0.9239, -1.0), (-0.3827, -0.9239, 1.0), (-0.5556, -0.8315, -1.0), (-0.5556, -0.8315, 1.0), (-0.7071, -0.7071, -1.0), (-0.7071, -0.7071, 1.0), (-0.8315, -0.5556, -1.0), (-0.8315, -0.5556, 1.0), (-0.9239, -0.3827, -1.0), (-0.9239, -0.3827, 1.0), (-0.9808, -0.1951, -1.0), (-0.9808, -0.1951, 1.0), (-1.0, 1.192e-08, -1.0), (-1.0, 1.192e-08, 1.0), (-0.9808, 0.1951, -1.0), (-0.9808, 0.1951, 1.0), (-0.9239, 0.3827, -1.0), (-0.9239, 0.3827, 1.0), (-0.8315, 0.5556, -1.0), (-0.8315, 0.5556, 1.0), (-0.7071, 0.7071, -1.0), (-0.7071, 0.7071, 1.0), (-0.5556, 0.8315, -1.0), (-0.5556, 0.8315, 1.0), (-0.3827, 0.9239, -1.0), (-0.3827, 0.9239, 1.0), (-0.1951, 0.9808, -1.0), (-0.1951, 0.9808, 1.0)], [], [(0, 1, 3, 2), (2, 3, 5, 4), (4, 5, 7, 6), (6, 7, 9, 8), (8, 9, 11, 10), (10, 11, 13, 12), (12, 13, 15, 14), (14, 15, 17, 16), (16, 17, 19, 18), (18, 19, 21, 20), (20, 21, 23, 22), (22, 23, 25, 24), (24, 25, 27, 26), (26, 27, 29, 28), (28, 29, 31, 30), (30, 31, 33, 32), (32, 33, 35, 34), (34, 35, 37, 36), (36, 37, 39, 38), (38, 39, 41, 40), (40, 41, 43, 42), (42, 43, 45, 44), (44, 45, 47, 46), (46, 47, 49, 48), (48, 49, 51, 50), (50, 51, 53, 52), (52, 53, 55, 54), (54, 55, 57, 56), (56, 57, 59, 58), (58, 59, 61, 60), (3, 1, 63, 61, 59, 57, 55, 53, 51, 49, 47, 45, 43, 41, 39, 37, 35, 33, 31, 29, 27, 25, 23, 21, 19, 17, 15, 13, 11, 9, 7, 5), (60, 61, 63, 62), (62, 63, 1, 0), (0, 2, 4, 6, 8, 10, 12, 14, 16, 18, 20, 22, 24, 26, 28, 30, 32, 34, 36, 38, 40, 42, 44, 46, 48, 50, 52, 54, 56, 58, 60, 62)])
_uv = me_cylinder_002.uv_layers.new(name='UVMap')
_uv.uv.foreach_set('vector', [1.0, 0.5, 1.0, 1.0, 0.9688, 1.0, 0.9688, 0.5, 0.9688, 0.5, 0.9688, 1.0, 0.9375, 1.0, 0.9375, 0.5, 0.9375, 0.5, 0.9375, 1.0, 0.9062, 1.0, 0.9062, 0.5, 0.9062, 0.5, 0.9062, 1.0, 0.875, 1.0, 0.875, 0.5, 0.875, 0.5, 0.875, 1.0, 0.8438, 1.0, 0.8438, 0.5, 0.8438, 0.5, 0.8438, 1.0, 0.8125, 1.0, 0.8125, 0.5, 0.8125, 0.5, 0.8125, 1.0, 0.7812, 1.0, 0.7812, 0.5, 0.7812, 0.5, 0.7812, 1.0, 0.75, 1.0, 0.75, 0.5, 0.75, 0.5, 0.75, 1.0, 0.7188, 1.0, 0.7188, 0.5, 0.7188, 0.5, 0.7188, 1.0, 0.6875, 1.0, 0.6875, 0.5, 0.6875, 0.5, 0.6875, 1.0, 0.6562, 1.0, 0.6562, 0.5, 0.6562, 0.5, 0.6562, 1.0, 0.625, 1.0, 0.625, 0.5, 0.625, 0.5, 0.625, 1.0, 0.5938, 1.0, 0.5938, 0.5, 0.5938, 0.5, 0.5938, 1.0, 0.5625, 1.0, 0.5625, 0.5, 0.5625, 0.5, 0.5625, 1.0, 0.5312, 1.0, 0.5312, 0.5, 0.5312, 0.5, 0.5312, 1.0, 0.5, 1.0, 0.5, 0.5, 0.5, 0.5, 0.5, 1.0, 0.4688, 1.0, 0.4688, 0.5, 0.4688, 0.5, 0.4688, 1.0, 0.4375, 1.0, 0.4375, 0.5, 0.4375, 0.5, 0.4375, 1.0, 0.4062, 1.0, 0.4062, 0.5, 0.4062, 0.5, 0.4062, 1.0, 0.375, 1.0, 0.375, 0.5, 0.375, 0.5, 0.375, 1.0, 0.3438, 1.0, 0.3438, 0.5, 0.3438, 0.5, 0.3438, 1.0, 0.3125, 1.0, 0.3125, 0.5, 0.3125, 0.5, 0.3125, 1.0, 0.2812, 1.0, 0.2812, 0.5, 0.2812, 0.5, 0.2812, 1.0, 0.25, 1.0, 0.25, 0.5, 0.25, 0.5, 0.25, 1.0, 0.2188, 1.0, 0.2188, 0.5, 0.2188, 0.5, 0.2188, 1.0, 0.1875, 1.0, 0.1875, 0.5, 0.1875, 0.5, 0.1875, 1.0, 0.1562, 1.0, 0.1562, 0.5, 0.1562, 0.5, 0.1562, 1.0, 0.125, 1.0, 0.125, 0.5, 0.125, 0.5, 0.125, 1.0, 0.09375, 1.0, 0.09375, 0.5, 0.09375, 0.5, 0.09375, 1.0, 0.0625, 1.0, 0.0625, 0.5, 0.2968, 0.4854, 0.25, 0.49, 0.2032, 0.4854, 0.1582, 0.4717, 0.1167, 0.4496, 0.08029, 0.4197, 0.05045, 0.3833, 0.02827, 0.3418, 0.01461, 0.2968, 0.01, 0.25, 0.01461, 0.2032, 0.02827, 0.1582, 0.05045, 0.1167, 0.08029, 0.08029, 0.1167, 0.05045, 0.1582, 0.02827, 0.2032, 0.01461, 0.25, 0.01, 0.2968, 0.01461, 0.3418, 0.02827, 0.3833, 0.05045, 0.4197, 0.08029, 0.4496, 0.1167, 0.4717, 0.1582, 0.4854, 0.2032, 0.49, 0.25, 0.4854, 0.2968, 0.4717, 0.3418, 0.4496, 0.3833, 0.4197, 0.4197, 0.3833, 0.4496, 0.3418, 0.4717, 0.0625, 0.5, 0.0625, 1.0, 0.03125, 1.0, 0.03125, 0.5, 0.03125, 0.5, 0.03125, 1.0, 0.0, 1.0, 0.0, 0.5, 0.75, 0.49, 0.7968, 0.4854, 0.8418, 0.4717, 0.8833, 0.4496, 0.9197, 0.4197, 0.9496, 0.3833, 0.9717, 0.3418, 0.9854, 0.2968, 0.99, 0.25, 0.9854, 0.2032, 0.9717, 0.1582, 0.9496, 0.1167, 0.9197, 0.08029, 0.8833, 0.05045, 0.8418, 0.02827, 0.7968, 0.01461, 0.75, 0.01, 0.7032, 0.01461, 0.6582, 0.02827, 0.6167, 0.05045, 0.5803, 0.08029, 0.5504, 0.1167, 0.5283, 0.1582, 0.5146, 0.2032, 0.51, 0.25, 0.5146, 0.2968, 0.5283, 0.3418, 0.5504, 0.3833, 0.5803, 0.4197, 0.6167, 0.4496, 0.6582, 0.4717, 0.7032, 0.4854])
me_cylinder_002.materials.append(mat_material_001)
me_cylinder_002.use_remesh_fix_poles = True
me_cylinder_002.use_remesh_preserve_attributes = False
me_cylinder_002.update()
me_cylinder_004 = bpy.data.meshes.new('Cylinder.004')
me_cylinder_004.from_pydata([(0.0, 1.0, -1.0), (0.0, 1.0, 1.0), (0.1951, 0.9808, -1.0), (0.1951, 0.9808, 1.0), (0.3827, 0.9239, -1.0), (0.3827, 0.9239, 1.0), (0.5556, 0.8315, -1.0), (0.5556, 0.8315, 1.0), (0.7071, 0.7071, -1.0), (0.7071, 0.7071, 1.0), (0.8315, 0.5556, -1.0), (0.8315, 0.5556, 1.0), (0.9239, 0.3827, -1.0), (0.9239, 0.3827, 1.0), (0.9808, 0.1951, -1.0), (0.9808, 0.1951, 1.0), (1.0, -4.371e-08, -1.0), (1.0, -4.371e-08, 1.0), (0.9808, -0.1951, -1.0), (0.9808, -0.1951, 1.0), (0.9239, -0.3827, -1.0), (0.9239, -0.3827, 1.0), (0.8315, -0.5556, -1.0), (0.8315, -0.5556, 1.0), (0.7071, -0.7071, -1.0), (0.7071, -0.7071, 1.0), (0.5556, -0.8315, -1.0), (0.5556, -0.8315, 1.0), (0.3827, -0.9239, -1.0), (0.3827, -0.9239, 1.0), (0.1951, -0.9808, -1.0), (0.1951, -0.9808, 1.0), (-8.742e-08, -1.0, -1.0), (-8.742e-08, -1.0, 1.0), (-0.1951, -0.9808, -1.0), (-0.1951, -0.9808, 1.0), (-0.3827, -0.9239, -1.0), (-0.3827, -0.9239, 1.0), (-0.5556, -0.8315, -1.0), (-0.5556, -0.8315, 1.0), (-0.7071, -0.7071, -1.0), (-0.7071, -0.7071, 1.0), (-0.8315, -0.5556, -1.0), (-0.8315, -0.5556, 1.0), (-0.9239, -0.3827, -1.0), (-0.9239, -0.3827, 1.0), (-0.9808, -0.1951, -1.0), (-0.9808, -0.1951, 1.0), (-1.0, 1.192e-08, -1.0), (-1.0, 1.192e-08, 1.0), (-0.9808, 0.1951, -1.0), (-0.9808, 0.1951, 1.0), (-0.9239, 0.3827, -1.0), (-0.9239, 0.3827, 1.0), (-0.8315, 0.5556, -1.0), (-0.8315, 0.5556, 1.0), (-0.7071, 0.7071, -1.0), (-0.7071, 0.7071, 1.0), (-0.5556, 0.8315, -1.0), (-0.5556, 0.8315, 1.0), (-0.3827, 0.9239, -1.0), (-0.3827, 0.9239, 1.0), (-0.1951, 0.9808, -1.0), (-0.1951, 0.9808, 1.0)], [], [(0, 1, 3, 2), (2, 3, 5, 4), (4, 5, 7, 6), (6, 7, 9, 8), (8, 9, 11, 10), (10, 11, 13, 12), (12, 13, 15, 14), (14, 15, 17, 16), (16, 17, 19, 18), (18, 19, 21, 20), (20, 21, 23, 22), (22, 23, 25, 24), (24, 25, 27, 26), (26, 27, 29, 28), (28, 29, 31, 30), (30, 31, 33, 32), (32, 33, 35, 34), (34, 35, 37, 36), (36, 37, 39, 38), (38, 39, 41, 40), (40, 41, 43, 42), (42, 43, 45, 44), (44, 45, 47, 46), (46, 47, 49, 48), (48, 49, 51, 50), (50, 51, 53, 52), (52, 53, 55, 54), (54, 55, 57, 56), (56, 57, 59, 58), (58, 59, 61, 60), (3, 1, 63, 61, 59, 57, 55, 53, 51, 49, 47, 45, 43, 41, 39, 37, 35, 33, 31, 29, 27, 25, 23, 21, 19, 17, 15, 13, 11, 9, 7, 5), (60, 61, 63, 62), (62, 63, 1, 0), (0, 2, 4, 6, 8, 10, 12, 14, 16, 18, 20, 22, 24, 26, 28, 30, 32, 34, 36, 38, 40, 42, 44, 46, 48, 50, 52, 54, 56, 58, 60, 62)])
_uv = me_cylinder_004.uv_layers.new(name='UVMap')
_uv.uv.foreach_set('vector', [1.0, 0.5, 1.0, 1.0, 0.9688, 1.0, 0.9688, 0.5, 0.9688, 0.5, 0.9688, 1.0, 0.9375, 1.0, 0.9375, 0.5, 0.9375, 0.5, 0.9375, 1.0, 0.9062, 1.0, 0.9062, 0.5, 0.9062, 0.5, 0.9062, 1.0, 0.875, 1.0, 0.875, 0.5, 0.875, 0.5, 0.875, 1.0, 0.8438, 1.0, 0.8438, 0.5, 0.8438, 0.5, 0.8438, 1.0, 0.8125, 1.0, 0.8125, 0.5, 0.8125, 0.5, 0.8125, 1.0, 0.7812, 1.0, 0.7812, 0.5, 0.7812, 0.5, 0.7812, 1.0, 0.75, 1.0, 0.75, 0.5, 0.75, 0.5, 0.75, 1.0, 0.7188, 1.0, 0.7188, 0.5, 0.7188, 0.5, 0.7188, 1.0, 0.6875, 1.0, 0.6875, 0.5, 0.6875, 0.5, 0.6875, 1.0, 0.6562, 1.0, 0.6562, 0.5, 0.6562, 0.5, 0.6562, 1.0, 0.625, 1.0, 0.625, 0.5, 0.625, 0.5, 0.625, 1.0, 0.5938, 1.0, 0.5938, 0.5, 0.5938, 0.5, 0.5938, 1.0, 0.5625, 1.0, 0.5625, 0.5, 0.5625, 0.5, 0.5625, 1.0, 0.5312, 1.0, 0.5312, 0.5, 0.5312, 0.5, 0.5312, 1.0, 0.5, 1.0, 0.5, 0.5, 0.5, 0.5, 0.5, 1.0, 0.4688, 1.0, 0.4688, 0.5, 0.4688, 0.5, 0.4688, 1.0, 0.4375, 1.0, 0.4375, 0.5, 0.4375, 0.5, 0.4375, 1.0, 0.4062, 1.0, 0.4062, 0.5, 0.4062, 0.5, 0.4062, 1.0, 0.375, 1.0, 0.375, 0.5, 0.375, 0.5, 0.375, 1.0, 0.3438, 1.0, 0.3438, 0.5, 0.3438, 0.5, 0.3438, 1.0, 0.3125, 1.0, 0.3125, 0.5, 0.3125, 0.5, 0.3125, 1.0, 0.2812, 1.0, 0.2812, 0.5, 0.2812, 0.5, 0.2812, 1.0, 0.25, 1.0, 0.25, 0.5, 0.25, 0.5, 0.25, 1.0, 0.2188, 1.0, 0.2188, 0.5, 0.2188, 0.5, 0.2188, 1.0, 0.1875, 1.0, 0.1875, 0.5, 0.1875, 0.5, 0.1875, 1.0, 0.1562, 1.0, 0.1562, 0.5, 0.1562, 0.5, 0.1562, 1.0, 0.125, 1.0, 0.125, 0.5, 0.125, 0.5, 0.125, 1.0, 0.09375, 1.0, 0.09375, 0.5, 0.09375, 0.5, 0.09375, 1.0, 0.0625, 1.0, 0.0625, 0.5, 0.2968, 0.4854, 0.25, 0.49, 0.2032, 0.4854, 0.1582, 0.4717, 0.1167, 0.4496, 0.08029, 0.4197, 0.05045, 0.3833, 0.02827, 0.3418, 0.01461, 0.2968, 0.01, 0.25, 0.01461, 0.2032, 0.02827, 0.1582, 0.05045, 0.1167, 0.08029, 0.08029, 0.1167, 0.05045, 0.1582, 0.02827, 0.2032, 0.01461, 0.25, 0.01, 0.2968, 0.01461, 0.3418, 0.02827, 0.3833, 0.05045, 0.4197, 0.08029, 0.4496, 0.1167, 0.4717, 0.1582, 0.4854, 0.2032, 0.49, 0.25, 0.4854, 0.2968, 0.4717, 0.3418, 0.4496, 0.3833, 0.4197, 0.4197, 0.3833, 0.4496, 0.3418, 0.4717, 0.0625, 0.5, 0.0625, 1.0, 0.03125, 1.0, 0.03125, 0.5, 0.03125, 0.5, 0.03125, 1.0, 0.0, 1.0, 0.0, 0.5, 0.75, 0.49, 0.7968, 0.4854, 0.8418, 0.4717, 0.8833, 0.4496, 0.9197, 0.4197, 0.9496, 0.3833, 0.9717, 0.3418, 0.9854, 0.2968, 0.99, 0.25, 0.9854, 0.2032, 0.9717, 0.1582, 0.9496, 0.1167, 0.9197, 0.08029, 0.8833, 0.05045, 0.8418, 0.02827, 0.7968, 0.01461, 0.75, 0.01, 0.7032, 0.01461, 0.6582, 0.02827, 0.6167, 0.05045, 0.5803, 0.08029, 0.5504, 0.1167, 0.5283, 0.1582, 0.5146, 0.2032, 0.51, 0.25, 0.5146, 0.2968, 0.5283, 0.3418, 0.5504, 0.3833, 0.5803, 0.4197, 0.6167, 0.4496, 0.6582, 0.4717, 0.7032, 0.4854])
me_cylinder_004.materials.append(mat_material_001)
me_cylinder_004.use_remesh_fix_poles = True
me_cylinder_004.use_remesh_preserve_attributes = False
me_cylinder_004.update()

# ---- objects
ob_sof = bpy.data.objects.new('Sofá', me_cube)
ob_light = bpy.data.objects.new('Light', light_light)
ob_camera = bpy.data.objects.new('Camera', cam_camera)
ob_cylinder = bpy.data.objects.new('Cylinder', me_cylinder)
ob_cylinder_001 = bpy.data.objects.new('Cylinder.001', me_cylinder_001)
ob_cylinder_002 = bpy.data.objects.new('Cylinder.002', me_cylinder_002)
ob_cylinder_003 = bpy.data.objects.new('Cylinder.003', me_cylinder_004)

# ---- transforms, parenting, visibility, modifiers, constraints
ob_sof.location = (-0.007959, -0.1226, 0.06017)
ob_sof.scale = (1.283, 2.663, 0.5878)
ob_sof.lock_rotations_4d = False
ob_sof.empty_display_type = 'ARROWS'
ob_sof.lineart.crease_threshold = 0.0
_m = ob_sof.modifiers.new('Subdivision', 'SUBSURF')
_m.levels = 4
ob_light.location = (4.076, 1.005, 5.904)
ob_light.rotation_euler = (0.6503, 0.05522, 1.866)
ob_light.lock_rotations_4d = False
ob_light.empty_display_type = 'ARROWS'
ob_light.color = (0.0, 0.0, 0.0, 0.0)
ob_light.lineart.crease_threshold = 0.0
ob_camera.location = (7.359, -6.926, 4.958)
ob_camera.rotation_euler = (1.109, 0.0, 0.8149)
ob_camera.lock_rotations_4d = False
ob_camera.empty_display_type = 'ARROWS'
ob_camera.color = (0.0, 0.0, 0.0, 0.0)
ob_camera.display_type = 'WIRE'
ob_camera.lineart.crease_threshold = 0.0
ob_cylinder.location = (-0.6461, 1.817, -0.5615)
ob_cylinder.scale = (0.2123, 0.2123, 0.046)
ob_cylinder_001.location = (0.6263, 1.774, -0.5615)
ob_cylinder_001.scale = (0.2123, 0.2123, 0.046)
ob_cylinder_002.location = (0.5678, -2.063, -0.5615)
ob_cylinder_002.scale = (0.2123, 0.2123, 0.046)
ob_cylinder_003.location = (-0.6335, -2.05, -0.5615)
ob_cylinder_003.scale = (0.2123, 0.2123, 0.046)

# ---- collection membership
col_collection.objects.link(ob_sof)
col_collection.objects.link(ob_light)
col_collection.objects.link(ob_camera)
col_collection.objects.link(ob_cylinder)
col_collection.objects.link(ob_cylinder_001)
col_collection.objects.link(ob_cylinder_002)
col_collection.objects.link(ob_cylinder_003)

# ---- scene / render settings (as saved in the file)
scene.camera = ob_camera
scene.frame_start = 1; scene.frame_end = 250; scene.frame_set(1)
scene.render.engine = 'BLENDER_EEVEE_NEXT'
scene.cycles.use_denoising = False
scene.cycles.samples = 128
scene.cycles.sampling_pattern = 'TABULATED_SOBOL'
scene.cycles.use_adaptive_sampling = False
scene.cycles.use_light_tree = False
scene.view_settings.view_transform = 'Filmic'
bpy.context.view_layer.update()
